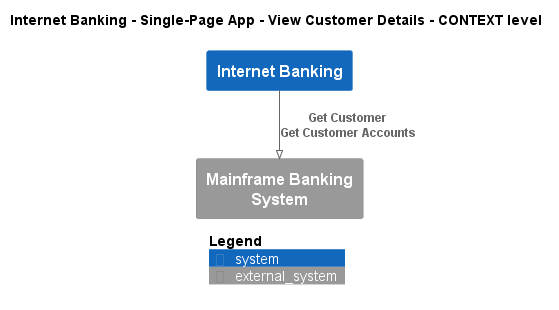

The diagram above was rendered by PlantUML. Its source (embedded in the PNG):
@startuml
!pragma layout smetana
!include ..\..\..\..\..\..\.c4s\C4_Context.puml

AddElementTag("state:new", $bgColor=green, $fontColor=#ffffff, $borderColor=green, $shadowing="False")
AddElementTag("state:changed", $bgColor=orange, $fontColor=#ffffff, $borderColor=orange, $shadowing="False")
AddElementTag("state:removed", $bgColor=red, $fontColor=#ffffff, $borderColor=red, $shadowing="False")

AddRelTag("state:new", $textColor=green, $lineColor=green)
AddRelTag("state:changed", $textColor=orange, $lineColor=orange)
AddRelTag("state:removed", $textColor=red, $lineColor=red)

SHOW_PERSON_PORTRAIT()
LAYOUT_TOP_DOWN()

skinparam linetype polyline

title Internet Banking - Single-Page App - View Customer Details - CONTEXT level

System(BigBankPlc.SoftwareSystems.InternetBanking, "Internet Banking", "")
System_Ext(BigBankPlc.SoftwareSystems.MainframeBankingSystem, "Mainframe Banking System", "")

Rel(BigBankPlc.SoftwareSystems.InternetBanking, BigBankPlc.SoftwareSystems.MainframeBankingSystem, "Get Customer\nGet Customer Accounts")


SHOW_LEGEND()
@enduml